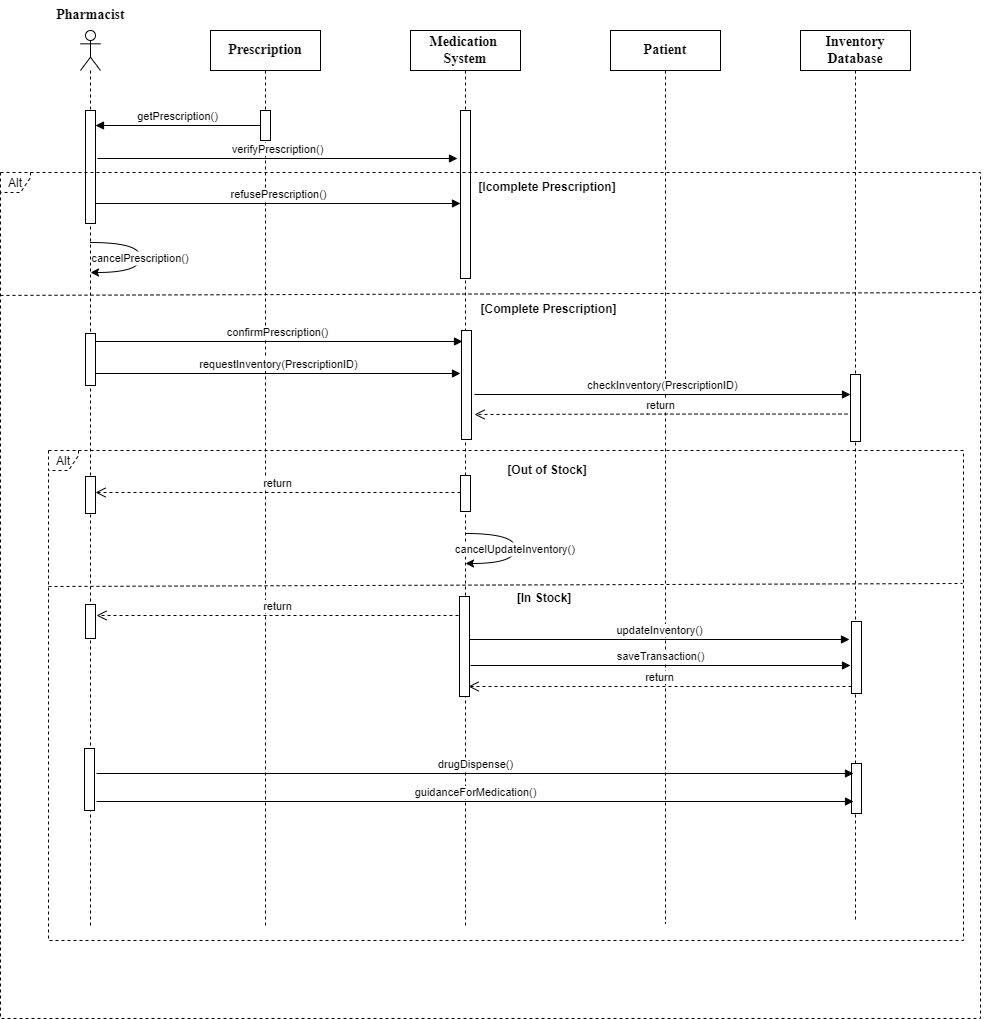

The diagram above was exported from draw.io. Its source (the exported page's mxGraphModel, read from the mxfile embedded in the PNG):
<mxGraphModel dx="1562" dy="853" grid="0" gridSize="10" guides="0" tooltips="1" connect="1" arrows="1" fold="1" page="1" pageScale="1" pageWidth="3300" pageHeight="4681" math="0" shadow="0">
  <root>
    <mxCell id="0" />
    <mxCell id="1" parent="0" />
    <mxCell id="jMvEj7NGKChQ-4C5-3D2-11" value="&lt;b style=&quot;border-color: var(--border-color); color: rgb(0, 0, 0); font-family: &amp;quot;Times New Roman&amp;quot;; font-size: 14px; font-style: normal; font-variant-ligatures: normal; font-variant-caps: normal; letter-spacing: normal; orphans: 2; text-align: center; text-indent: 0px; text-transform: none; widows: 2; word-spacing: 0px; -webkit-text-stroke-width: 0px; background-color: rgb(251, 251, 251); text-decoration-thickness: initial; text-decoration-style: initial; text-decoration-color: initial;&quot;&gt;Prescription&lt;/b&gt;" style="shape=umlLifeline;perimeter=lifelinePerimeter;whiteSpace=wrap;html=1;container=1;dropTarget=0;collapsible=0;recursiveResize=0;outlineConnect=0;portConstraint=eastwest;newEdgeStyle={&quot;curved&quot;:0,&quot;rounded&quot;:0};" parent="1" vertex="1">
      <mxGeometry x="490" y="490" width="110" height="897" as="geometry" />
    </mxCell>
    <mxCell id="Jdf6zf2SbRlgVoGrsC1x-5" value="" style="html=1;points=[[0,0,0,0,5],[0,1,0,0,-5],[1,0,0,0,5],[1,1,0,0,-5]];perimeter=orthogonalPerimeter;outlineConnect=0;targetShapes=umlLifeline;portConstraint=eastwest;newEdgeStyle={&quot;curved&quot;:0,&quot;rounded&quot;:0};" parent="jMvEj7NGKChQ-4C5-3D2-11" vertex="1">
      <mxGeometry x="50" y="80" width="10" height="30" as="geometry" />
    </mxCell>
    <mxCell id="Jdf6zf2SbRlgVoGrsC1x-1" value="" style="shape=umlLifeline;perimeter=lifelinePerimeter;whiteSpace=wrap;html=1;container=1;dropTarget=0;collapsible=0;recursiveResize=0;outlineConnect=0;portConstraint=eastwest;newEdgeStyle={&quot;curved&quot;:0,&quot;rounded&quot;:0};participant=umlActor;" parent="1" vertex="1">
      <mxGeometry x="360" y="490" width="20" height="897" as="geometry" />
    </mxCell>
    <mxCell id="Jdf6zf2SbRlgVoGrsC1x-4" value="" style="html=1;points=[[0,0,0,0,5],[0,1,0,0,-5],[1,0,0,0,5],[1,1,0,0,-5]];perimeter=orthogonalPerimeter;outlineConnect=0;targetShapes=umlLifeline;portConstraint=eastwest;newEdgeStyle={&quot;curved&quot;:0,&quot;rounded&quot;:0};" parent="Jdf6zf2SbRlgVoGrsC1x-1" vertex="1">
      <mxGeometry x="5" y="80" width="10" height="113" as="geometry" />
    </mxCell>
    <mxCell id="Jdf6zf2SbRlgVoGrsC1x-45" value="" style="html=1;points=[[0,0,0,0,5],[0,1,0,0,-5],[1,0,0,0,5],[1,1,0,0,-5]];perimeter=orthogonalPerimeter;outlineConnect=0;targetShapes=umlLifeline;portConstraint=eastwest;newEdgeStyle={&quot;curved&quot;:0,&quot;rounded&quot;:0};" parent="Jdf6zf2SbRlgVoGrsC1x-1" vertex="1">
      <mxGeometry x="5" y="446" width="10" height="37" as="geometry" />
    </mxCell>
    <mxCell id="Jdf6zf2SbRlgVoGrsC1x-16" value="" style="html=1;points=[[0,0,0,0,5],[0,1,0,0,-5],[1,0,0,0,5],[1,1,0,0,-5]];perimeter=orthogonalPerimeter;outlineConnect=0;targetShapes=umlLifeline;portConstraint=eastwest;newEdgeStyle={&quot;curved&quot;:0,&quot;rounded&quot;:0};" parent="Jdf6zf2SbRlgVoGrsC1x-1" vertex="1">
      <mxGeometry x="5" y="574" width="10" height="34" as="geometry" />
    </mxCell>
    <mxCell id="Jdf6zf2SbRlgVoGrsC1x-65" value="" style="html=1;points=[[0,0,0,0,5],[0,1,0,0,-5],[1,0,0,0,5],[1,1,0,0,-5]];perimeter=orthogonalPerimeter;outlineConnect=0;targetShapes=umlLifeline;portConstraint=eastwest;newEdgeStyle={&quot;curved&quot;:0,&quot;rounded&quot;:0};" parent="Jdf6zf2SbRlgVoGrsC1x-1" vertex="1">
      <mxGeometry x="4" y="718" width="10" height="62" as="geometry" />
    </mxCell>
    <mxCell id="Jdf6zf2SbRlgVoGrsC1x-2" value="&lt;b style=&quot;border-color: var(--border-color); font-family: &amp;quot;Times New Roman&amp;quot;; font-size: 14px;&quot;&gt;Medication&amp;nbsp; System&lt;/b&gt;" style="shape=umlLifeline;perimeter=lifelinePerimeter;whiteSpace=wrap;html=1;container=1;dropTarget=0;collapsible=0;recursiveResize=0;outlineConnect=0;portConstraint=eastwest;newEdgeStyle={&quot;curved&quot;:0,&quot;rounded&quot;:0};" parent="1" vertex="1">
      <mxGeometry x="690" y="490" width="110" height="897" as="geometry" />
    </mxCell>
    <mxCell id="Jdf6zf2SbRlgVoGrsC1x-8" value="" style="html=1;points=[[0,0,0,0,5],[0,1,0,0,-5],[1,0,0,0,5],[1,1,0,0,-5]];perimeter=orthogonalPerimeter;outlineConnect=0;targetShapes=umlLifeline;portConstraint=eastwest;newEdgeStyle={&quot;curved&quot;:0,&quot;rounded&quot;:0};" parent="Jdf6zf2SbRlgVoGrsC1x-2" vertex="1">
      <mxGeometry x="50" y="80" width="10" height="168" as="geometry" />
    </mxCell>
    <mxCell id="Jdf6zf2SbRlgVoGrsC1x-42" value="" style="html=1;points=[[0,0,0,0,5],[0,1,0,0,-5],[1,0,0,0,5],[1,1,0,0,-5]];perimeter=orthogonalPerimeter;outlineConnect=0;targetShapes=umlLifeline;portConstraint=eastwest;newEdgeStyle={&quot;curved&quot;:0,&quot;rounded&quot;:0};" parent="Jdf6zf2SbRlgVoGrsC1x-2" vertex="1">
      <mxGeometry x="51" y="300" width="10" height="109" as="geometry" />
    </mxCell>
    <mxCell id="Jdf6zf2SbRlgVoGrsC1x-46" value="" style="html=1;points=[[0,0,0,0,5],[0,1,0,0,-5],[1,0,0,0,5],[1,1,0,0,-5]];perimeter=orthogonalPerimeter;outlineConnect=0;targetShapes=umlLifeline;portConstraint=eastwest;newEdgeStyle={&quot;curved&quot;:0,&quot;rounded&quot;:0};" parent="Jdf6zf2SbRlgVoGrsC1x-2" vertex="1">
      <mxGeometry x="50" y="445" width="10" height="36" as="geometry" />
    </mxCell>
    <mxCell id="Jdf6zf2SbRlgVoGrsC1x-56" value="" style="html=1;points=[[0,0,0,0,5],[0,1,0,0,-5],[1,0,0,0,5],[1,1,0,0,-5]];perimeter=orthogonalPerimeter;outlineConnect=0;targetShapes=umlLifeline;portConstraint=eastwest;newEdgeStyle={&quot;curved&quot;:0,&quot;rounded&quot;:0};" parent="Jdf6zf2SbRlgVoGrsC1x-2" vertex="1">
      <mxGeometry x="49" y="566" width="10" height="100" as="geometry" />
    </mxCell>
    <mxCell id="Jdf6zf2SbRlgVoGrsC1x-3" value="&lt;b style=&quot;border-color: var(--border-color); font-family: &amp;quot;Times New Roman&amp;quot;; font-size: 14px;&quot;&gt;Patient&lt;/b&gt;" style="shape=umlLifeline;perimeter=lifelinePerimeter;whiteSpace=wrap;html=1;container=1;dropTarget=0;collapsible=0;recursiveResize=0;outlineConnect=0;portConstraint=eastwest;newEdgeStyle={&quot;curved&quot;:0,&quot;rounded&quot;:0};" parent="1" vertex="1">
      <mxGeometry x="890" y="490" width="110" height="893" as="geometry" />
    </mxCell>
    <mxCell id="Jdf6zf2SbRlgVoGrsC1x-6" value="Pharmacist" style="text;html=1;align=center;verticalAlign=middle;resizable=0;points=[];autosize=1;strokeColor=none;fillColor=none;fontFamily=Times New Roman;fontStyle=1;fontSize=14;" parent="1" vertex="1">
      <mxGeometry x="325" y="460" width="90" height="30" as="geometry" />
    </mxCell>
    <mxCell id="Jdf6zf2SbRlgVoGrsC1x-7" value="getPrescription()" style="html=1;verticalAlign=bottom;endArrow=block;curved=0;rounded=0;" parent="1" source="Jdf6zf2SbRlgVoGrsC1x-5" target="Jdf6zf2SbRlgVoGrsC1x-4" edge="1">
      <mxGeometry width="80" relative="1" as="geometry">
        <mxPoint x="450" y="630" as="sourcePoint" />
        <mxPoint x="400" y="585" as="targetPoint" />
      </mxGeometry>
    </mxCell>
    <mxCell id="Jdf6zf2SbRlgVoGrsC1x-10" value="&lt;b style=&quot;border-color: var(--border-color); font-family: &amp;quot;Times New Roman&amp;quot;; font-size: 14px;&quot;&gt;Inventory Database&lt;/b&gt;" style="shape=umlLifeline;perimeter=lifelinePerimeter;whiteSpace=wrap;html=1;container=1;dropTarget=0;collapsible=0;recursiveResize=0;outlineConnect=0;portConstraint=eastwest;newEdgeStyle={&quot;curved&quot;:0,&quot;rounded&quot;:0};" parent="1" vertex="1">
      <mxGeometry x="1080" y="490" width="110" height="891" as="geometry" />
    </mxCell>
    <mxCell id="Jdf6zf2SbRlgVoGrsC1x-23" value="" style="html=1;points=[[0,0,0,0,5],[0,1,0,0,-5],[1,0,0,0,5],[1,1,0,0,-5]];perimeter=orthogonalPerimeter;outlineConnect=0;targetShapes=umlLifeline;portConstraint=eastwest;newEdgeStyle={&quot;curved&quot;:0,&quot;rounded&quot;:0};" parent="Jdf6zf2SbRlgVoGrsC1x-10" vertex="1">
      <mxGeometry x="50" y="344" width="10" height="67" as="geometry" />
    </mxCell>
    <mxCell id="Jdf6zf2SbRlgVoGrsC1x-15" value="return" style="html=1;verticalAlign=bottom;endArrow=open;dashed=1;endSize=8;curved=0;rounded=0;" parent="Jdf6zf2SbRlgVoGrsC1x-10" edge="1">
      <mxGeometry relative="1" as="geometry">
        <mxPoint x="47" y="383.58" as="sourcePoint" />
        <mxPoint x="-326" y="384" as="targetPoint" />
        <Array as="points">
          <mxPoint x="-153" y="383.58" />
        </Array>
      </mxGeometry>
    </mxCell>
    <mxCell id="Jdf6zf2SbRlgVoGrsC1x-19" value="" style="html=1;points=[[0,0,0,0,5],[0,1,0,0,-5],[1,0,0,0,5],[1,1,0,0,-5]];perimeter=orthogonalPerimeter;outlineConnect=0;targetShapes=umlLifeline;portConstraint=eastwest;newEdgeStyle={&quot;curved&quot;:0,&quot;rounded&quot;:0};" parent="Jdf6zf2SbRlgVoGrsC1x-10" vertex="1">
      <mxGeometry x="51" y="591" width="10" height="72" as="geometry" />
    </mxCell>
    <mxCell id="Jdf6zf2SbRlgVoGrsC1x-17" value="" style="html=1;points=[[0,0,0,0,5],[0,1,0,0,-5],[1,0,0,0,5],[1,1,0,0,-5]];perimeter=orthogonalPerimeter;outlineConnect=0;targetShapes=umlLifeline;portConstraint=eastwest;newEdgeStyle={&quot;curved&quot;:0,&quot;rounded&quot;:0};" parent="Jdf6zf2SbRlgVoGrsC1x-10" vertex="1">
      <mxGeometry x="51" y="733" width="10" height="50" as="geometry" />
    </mxCell>
    <mxCell id="Jdf6zf2SbRlgVoGrsC1x-24" value="verifyPrescription()" style="html=1;verticalAlign=bottom;endArrow=block;curved=0;rounded=0;" parent="1" edge="1">
      <mxGeometry width="80" relative="1" as="geometry">
        <mxPoint x="377" y="618" as="sourcePoint" />
        <mxPoint x="737" y="618" as="targetPoint" />
      </mxGeometry>
    </mxCell>
    <mxCell id="Jdf6zf2SbRlgVoGrsC1x-25" value="Alt" style="shape=umlFrame;dashed=1;pointerEvents=0;dropTarget=0;strokeColor=#000000;height=20;width=30" parent="1" vertex="1">
      <mxGeometry x="280" y="632" width="980" height="846" as="geometry" />
    </mxCell>
    <mxCell id="Jdf6zf2SbRlgVoGrsC1x-27" value="&lt;b style=&quot;border-color: var(--border-color);&quot;&gt;[Complete Prescription]&lt;/b&gt;" style="text;html=1;strokeColor=none;fillColor=none;align=center;verticalAlign=middle;whiteSpace=wrap;rounded=0;" parent="1" vertex="1">
      <mxGeometry x="759" y="754" width="139" height="30" as="geometry" />
    </mxCell>
    <mxCell id="Jdf6zf2SbRlgVoGrsC1x-28" value="confirmPrescription()" style="html=1;verticalAlign=bottom;endArrow=block;curved=0;rounded=0;" parent="1" edge="1">
      <mxGeometry width="80" relative="1" as="geometry">
        <mxPoint x="372" y="801" as="sourcePoint" />
        <mxPoint x="742" y="801" as="targetPoint" />
      </mxGeometry>
    </mxCell>
    <mxCell id="Jdf6zf2SbRlgVoGrsC1x-30" value="" style="endArrow=none;dashed=1;html=1;rounded=0;exitX=-0.002;exitY=0.26;exitDx=0;exitDy=0;exitPerimeter=0;entryX=1.002;entryY=0.239;entryDx=0;entryDy=0;entryPerimeter=0;strokeColor=#000000;" parent="1" edge="1">
      <mxGeometry width="50" height="50" relative="1" as="geometry">
        <mxPoint x="279.99999999999994" y="754.92" as="sourcePoint" />
        <mxPoint x="1263.92" y="752.0010000000001" as="targetPoint" />
      </mxGeometry>
    </mxCell>
    <mxCell id="Jdf6zf2SbRlgVoGrsC1x-31" value="&lt;b style=&quot;border-color: var(--border-color);&quot;&gt;[Icomplete Prescription]&lt;/b&gt;" style="text;html=1;strokeColor=none;fillColor=none;align=center;verticalAlign=middle;whiteSpace=wrap;rounded=0;" parent="1" vertex="1">
      <mxGeometry x="754" y="632" width="146" height="30" as="geometry" />
    </mxCell>
    <mxCell id="Jdf6zf2SbRlgVoGrsC1x-32" value="refusePrescription()" style="html=1;verticalAlign=bottom;endArrow=block;curved=0;rounded=0;" parent="1" source="Jdf6zf2SbRlgVoGrsC1x-4" edge="1">
      <mxGeometry width="80" relative="1" as="geometry">
        <mxPoint x="380" y="663" as="sourcePoint" />
        <mxPoint x="740" y="663" as="targetPoint" />
      </mxGeometry>
    </mxCell>
    <mxCell id="Jdf6zf2SbRlgVoGrsC1x-40" value="cancelPrescription()" style="curved=1;rounded=0;" parent="1" edge="1">
      <mxGeometry relative="1" as="geometry">
        <Array as="points">
          <mxPoint x="420" y="702" />
          <mxPoint x="420" y="732" />
        </Array>
        <mxPoint x="370" y="702" as="sourcePoint" />
        <mxPoint x="370" y="732" as="targetPoint" />
      </mxGeometry>
    </mxCell>
    <mxCell id="Jdf6zf2SbRlgVoGrsC1x-41" value="" style="html=1;points=[[0,0,0,0,5],[0,1,0,0,-5],[1,0,0,0,5],[1,1,0,0,-5]];perimeter=orthogonalPerimeter;outlineConnect=0;targetShapes=umlLifeline;portConstraint=eastwest;newEdgeStyle={&quot;curved&quot;:0,&quot;rounded&quot;:0};" parent="1" vertex="1">
      <mxGeometry x="365" y="793" width="10" height="52" as="geometry" />
    </mxCell>
    <mxCell id="Jdf6zf2SbRlgVoGrsC1x-9" value="requestInventory(PrescriptionID)" style="html=1;verticalAlign=bottom;endArrow=block;curved=0;rounded=0;" parent="1" edge="1">
      <mxGeometry x="0.0014" width="80" relative="1" as="geometry">
        <mxPoint x="375" y="833" as="sourcePoint" />
        <mxPoint x="740" y="833" as="targetPoint" />
        <mxPoint as="offset" />
      </mxGeometry>
    </mxCell>
    <mxCell id="Jdf6zf2SbRlgVoGrsC1x-14" value="checkInventory(PrescriptionID)" style="html=1;verticalAlign=bottom;endArrow=block;curved=0;rounded=0;" parent="1" edge="1">
      <mxGeometry x="0.0014" width="80" relative="1" as="geometry">
        <mxPoint x="754" y="854" as="sourcePoint" />
        <mxPoint x="1130" y="854" as="targetPoint" />
        <mxPoint as="offset" />
      </mxGeometry>
    </mxCell>
    <mxCell id="Jdf6zf2SbRlgVoGrsC1x-43" value="Alt" style="shape=umlFrame;dashed=1;pointerEvents=0;dropTarget=0;strokeColor=#000000;height=20;width=30" parent="1" vertex="1">
      <mxGeometry x="328" y="910" width="915" height="490" as="geometry" />
    </mxCell>
    <mxCell id="Jdf6zf2SbRlgVoGrsC1x-44" value="&lt;b style=&quot;border-color: var(--border-color);&quot;&gt;[&lt;b style=&quot;border-color: var(--border-color);&quot;&gt;Out of Stock&lt;/b&gt;]&lt;/b&gt;" style="text;html=1;strokeColor=none;fillColor=none;align=center;verticalAlign=middle;whiteSpace=wrap;rounded=0;" parent="1" vertex="1">
      <mxGeometry x="754" y="915" width="146" height="30" as="geometry" />
    </mxCell>
    <mxCell id="Jdf6zf2SbRlgVoGrsC1x-20" value="updateInventory()" style="html=1;verticalAlign=bottom;endArrow=block;curved=0;rounded=0;" parent="1" edge="1">
      <mxGeometry width="80" relative="1" as="geometry">
        <mxPoint x="749" y="1099" as="sourcePoint" />
        <mxPoint x="1128.9999999999998" y="1099" as="targetPoint" />
      </mxGeometry>
    </mxCell>
    <mxCell id="Jdf6zf2SbRlgVoGrsC1x-47" value="return" style="html=1;verticalAlign=bottom;endArrow=open;dashed=1;endSize=8;curved=0;rounded=0;" parent="1" edge="1">
      <mxGeometry relative="1" as="geometry">
        <mxPoint x="740" y="952" as="sourcePoint" />
        <mxPoint x="375" y="952" as="targetPoint" />
      </mxGeometry>
    </mxCell>
    <mxCell id="Jdf6zf2SbRlgVoGrsC1x-49" value="cancelUpdateInventory()" style="curved=1;rounded=0;" parent="1" edge="1">
      <mxGeometry relative="1" as="geometry">
        <Array as="points">
          <mxPoint x="795" y="993" />
          <mxPoint x="795" y="1023" />
        </Array>
        <mxPoint x="745" y="993" as="sourcePoint" />
        <mxPoint x="745" y="1023" as="targetPoint" />
      </mxGeometry>
    </mxCell>
    <mxCell id="Jdf6zf2SbRlgVoGrsC1x-50" value="" style="endArrow=none;dashed=1;html=1;rounded=0;strokeColor=#000000;" parent="1" edge="1">
      <mxGeometry width="50" height="50" relative="1" as="geometry">
        <mxPoint x="328" y="1046" as="sourcePoint" />
        <mxPoint x="1242" y="1043" as="targetPoint" />
      </mxGeometry>
    </mxCell>
    <mxCell id="Jdf6zf2SbRlgVoGrsC1x-51" value="&lt;b style=&quot;border-color: var(--border-color);&quot;&gt;[In&lt;b style=&quot;border-color: var(--border-color);&quot;&gt;&amp;nbsp;Stock&lt;/b&gt;]&lt;/b&gt;" style="text;html=1;strokeColor=none;fillColor=none;align=center;verticalAlign=middle;whiteSpace=wrap;rounded=0;" parent="1" vertex="1">
      <mxGeometry x="751" y="1043" width="146" height="30" as="geometry" />
    </mxCell>
    <mxCell id="Jdf6zf2SbRlgVoGrsC1x-57" value="return" style="html=1;verticalAlign=bottom;endArrow=open;dashed=1;endSize=8;curved=0;rounded=0;" parent="1" edge="1">
      <mxGeometry relative="1" as="geometry">
        <mxPoint x="738" y="1075" as="sourcePoint" />
        <mxPoint x="376" y="1075" as="targetPoint" />
      </mxGeometry>
    </mxCell>
    <mxCell id="Jdf6zf2SbRlgVoGrsC1x-63" value="saveTransaction()" style="html=1;verticalAlign=bottom;endArrow=block;curved=0;rounded=0;" parent="1" edge="1">
      <mxGeometry width="80" relative="1" as="geometry">
        <mxPoint x="750" y="1125" as="sourcePoint" />
        <mxPoint x="1129.9999999999998" y="1125" as="targetPoint" />
      </mxGeometry>
    </mxCell>
    <mxCell id="Jdf6zf2SbRlgVoGrsC1x-64" value="return" style="html=1;verticalAlign=bottom;endArrow=open;dashed=1;endSize=8;curved=0;rounded=0;exitX=0.1;exitY=0.833;exitDx=0;exitDy=0;exitPerimeter=0;" parent="1" edge="1">
      <mxGeometry relative="1" as="geometry">
        <mxPoint x="1130.9999999999998" y="1145.9959999999999" as="sourcePoint" />
        <mxPoint x="748" y="1145.9959999999999" as="targetPoint" />
      </mxGeometry>
    </mxCell>
    <mxCell id="Jdf6zf2SbRlgVoGrsC1x-66" value="drugDispense()" style="html=1;verticalAlign=bottom;endArrow=block;curved=0;rounded=0;" parent="1" edge="1">
      <mxGeometry width="80" relative="1" as="geometry">
        <mxPoint x="376" y="1233" as="sourcePoint" />
        <mxPoint x="1133" y="1233" as="targetPoint" />
      </mxGeometry>
    </mxCell>
    <mxCell id="Jdf6zf2SbRlgVoGrsC1x-67" value="guidanceForMedication()" style="html=1;verticalAlign=bottom;endArrow=block;curved=0;rounded=0;" parent="1" edge="1">
      <mxGeometry width="80" relative="1" as="geometry">
        <mxPoint x="376" y="1261" as="sourcePoint" />
        <mxPoint x="1133" y="1261" as="targetPoint" />
      </mxGeometry>
    </mxCell>
  </root>
</mxGraphModel>